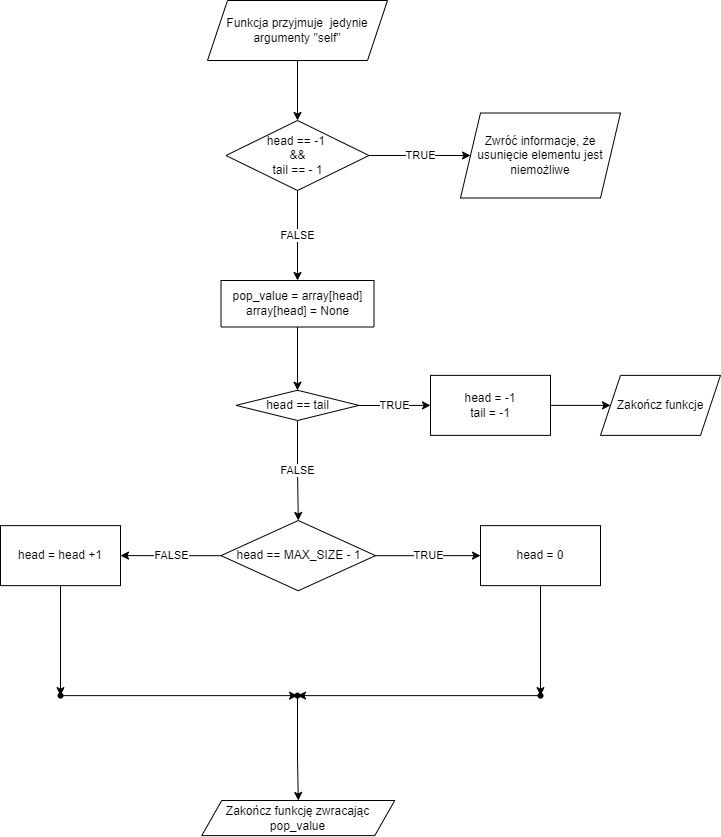

The diagram above was exported from draw.io. Its source (the exported page's mxGraphModel, read from the mxfile embedded in the PNG):
<mxGraphModel dx="1342" dy="586" grid="1" gridSize="10" guides="1" tooltips="1" connect="1" arrows="1" fold="1" page="1" pageScale="1" pageWidth="827" pageHeight="1169" math="0" shadow="0">
  <root>
    <mxCell id="0" />
    <mxCell id="1" parent="0" />
    <mxCell id="QrHnYE2lJaWxInZdFvjn-3" value="" style="edgeStyle=orthogonalEdgeStyle;rounded=0;orthogonalLoop=1;jettySize=auto;html=1;" edge="1" parent="1" source="QrHnYE2lJaWxInZdFvjn-1" target="QrHnYE2lJaWxInZdFvjn-2">
      <mxGeometry relative="1" as="geometry" />
    </mxCell>
    <mxCell id="QrHnYE2lJaWxInZdFvjn-1" value="Funkcja przyjmuje&amp;nbsp; jedynie argumenty &quot;self&quot;" style="shape=parallelogram;perimeter=parallelogramPerimeter;whiteSpace=wrap;html=1;fixedSize=1;" vertex="1" parent="1">
      <mxGeometry x="307" y="10" width="180" height="60" as="geometry" />
    </mxCell>
    <mxCell id="QrHnYE2lJaWxInZdFvjn-5" value="TRUE" style="edgeStyle=orthogonalEdgeStyle;rounded=0;orthogonalLoop=1;jettySize=auto;html=1;" edge="1" parent="1" source="QrHnYE2lJaWxInZdFvjn-2" target="QrHnYE2lJaWxInZdFvjn-4">
      <mxGeometry relative="1" as="geometry" />
    </mxCell>
    <mxCell id="QrHnYE2lJaWxInZdFvjn-7" value="FALSE" style="edgeStyle=orthogonalEdgeStyle;rounded=0;orthogonalLoop=1;jettySize=auto;html=1;" edge="1" parent="1" source="QrHnYE2lJaWxInZdFvjn-2" target="QrHnYE2lJaWxInZdFvjn-6">
      <mxGeometry relative="1" as="geometry" />
    </mxCell>
    <mxCell id="QrHnYE2lJaWxInZdFvjn-2" value="head == -1&amp;nbsp;&lt;br&gt;&amp;amp;&amp;amp;&lt;br&gt;tail == - 1" style="rhombus;whiteSpace=wrap;html=1;" vertex="1" parent="1">
      <mxGeometry x="325.5" y="130" width="143" height="70" as="geometry" />
    </mxCell>
    <mxCell id="QrHnYE2lJaWxInZdFvjn-4" value="Zwróć informacje, że usunięcie elementu jest niemożliwe" style="shape=parallelogram;perimeter=parallelogramPerimeter;whiteSpace=wrap;html=1;fixedSize=1;" vertex="1" parent="1">
      <mxGeometry x="560" y="122.5" width="160" height="85" as="geometry" />
    </mxCell>
    <mxCell id="QrHnYE2lJaWxInZdFvjn-9" value="" style="edgeStyle=orthogonalEdgeStyle;rounded=0;orthogonalLoop=1;jettySize=auto;html=1;" edge="1" parent="1" source="QrHnYE2lJaWxInZdFvjn-6" target="QrHnYE2lJaWxInZdFvjn-8">
      <mxGeometry relative="1" as="geometry" />
    </mxCell>
    <mxCell id="QrHnYE2lJaWxInZdFvjn-6" value="pop_value = array[head]&lt;br&gt;array[head] = None" style="whiteSpace=wrap;html=1;direction=south;" vertex="1" parent="1">
      <mxGeometry x="320.5" y="290" width="153" height="46.5" as="geometry" />
    </mxCell>
    <mxCell id="QrHnYE2lJaWxInZdFvjn-11" value="TRUE" style="edgeStyle=orthogonalEdgeStyle;rounded=0;orthogonalLoop=1;jettySize=auto;html=1;entryX=0;entryY=0.5;entryDx=0;entryDy=0;" edge="1" parent="1" source="QrHnYE2lJaWxInZdFvjn-8" target="QrHnYE2lJaWxInZdFvjn-12">
      <mxGeometry relative="1" as="geometry">
        <mxPoint x="538.5" y="414.875" as="targetPoint" />
      </mxGeometry>
    </mxCell>
    <mxCell id="QrHnYE2lJaWxInZdFvjn-16" value="FALSE" style="edgeStyle=orthogonalEdgeStyle;rounded=0;orthogonalLoop=1;jettySize=auto;html=1;" edge="1" parent="1" source="QrHnYE2lJaWxInZdFvjn-8" target="QrHnYE2lJaWxInZdFvjn-15">
      <mxGeometry relative="1" as="geometry" />
    </mxCell>
    <mxCell id="QrHnYE2lJaWxInZdFvjn-8" value="head == tail" style="rhombus;whiteSpace=wrap;html=1;" vertex="1" parent="1">
      <mxGeometry x="335.5" y="399.75" width="123" height="30.25" as="geometry" />
    </mxCell>
    <mxCell id="QrHnYE2lJaWxInZdFvjn-14" value="" style="edgeStyle=orthogonalEdgeStyle;rounded=0;orthogonalLoop=1;jettySize=auto;html=1;" edge="1" parent="1" source="QrHnYE2lJaWxInZdFvjn-12" target="QrHnYE2lJaWxInZdFvjn-13">
      <mxGeometry relative="1" as="geometry" />
    </mxCell>
    <mxCell id="QrHnYE2lJaWxInZdFvjn-12" value="head = -1&lt;br&gt;tail = -1" style="rounded=0;whiteSpace=wrap;html=1;" vertex="1" parent="1">
      <mxGeometry x="530" y="384.88" width="120" height="60" as="geometry" />
    </mxCell>
    <mxCell id="QrHnYE2lJaWxInZdFvjn-13" value="Zakończ funkcje" style="shape=parallelogram;perimeter=parallelogramPerimeter;whiteSpace=wrap;html=1;fixedSize=1;rounded=0;" vertex="1" parent="1">
      <mxGeometry x="700" y="384.88" width="120" height="60" as="geometry" />
    </mxCell>
    <mxCell id="QrHnYE2lJaWxInZdFvjn-18" value="TRUE" style="edgeStyle=orthogonalEdgeStyle;rounded=0;orthogonalLoop=1;jettySize=auto;html=1;" edge="1" parent="1" source="QrHnYE2lJaWxInZdFvjn-15" target="QrHnYE2lJaWxInZdFvjn-17">
      <mxGeometry relative="1" as="geometry" />
    </mxCell>
    <mxCell id="QrHnYE2lJaWxInZdFvjn-20" value="FALSE" style="edgeStyle=orthogonalEdgeStyle;rounded=0;orthogonalLoop=1;jettySize=auto;html=1;" edge="1" parent="1" source="QrHnYE2lJaWxInZdFvjn-15" target="QrHnYE2lJaWxInZdFvjn-19">
      <mxGeometry relative="1" as="geometry" />
    </mxCell>
    <mxCell id="QrHnYE2lJaWxInZdFvjn-15" value="head == MAX_SIZE - 1" style="rhombus;whiteSpace=wrap;html=1;" vertex="1" parent="1">
      <mxGeometry x="320.5" y="530" width="154.5" height="70.25" as="geometry" />
    </mxCell>
    <mxCell id="QrHnYE2lJaWxInZdFvjn-22" value="" style="edgeStyle=orthogonalEdgeStyle;rounded=0;orthogonalLoop=1;jettySize=auto;html=1;" edge="1" parent="1" source="QrHnYE2lJaWxInZdFvjn-17" target="QrHnYE2lJaWxInZdFvjn-21">
      <mxGeometry relative="1" as="geometry" />
    </mxCell>
    <mxCell id="QrHnYE2lJaWxInZdFvjn-17" value="head = 0" style="whiteSpace=wrap;html=1;" vertex="1" parent="1">
      <mxGeometry x="580" y="535.125" width="120" height="60" as="geometry" />
    </mxCell>
    <mxCell id="QrHnYE2lJaWxInZdFvjn-24" value="" style="edgeStyle=orthogonalEdgeStyle;rounded=0;orthogonalLoop=1;jettySize=auto;html=1;" edge="1" parent="1" source="QrHnYE2lJaWxInZdFvjn-19" target="QrHnYE2lJaWxInZdFvjn-23">
      <mxGeometry relative="1" as="geometry" />
    </mxCell>
    <mxCell id="QrHnYE2lJaWxInZdFvjn-19" value="head = head +1" style="whiteSpace=wrap;html=1;" vertex="1" parent="1">
      <mxGeometry x="100" y="535.125" width="120" height="60" as="geometry" />
    </mxCell>
    <mxCell id="QrHnYE2lJaWxInZdFvjn-27" style="edgeStyle=orthogonalEdgeStyle;rounded=0;orthogonalLoop=1;jettySize=auto;html=1;entryX=0.6;entryY=0.622;entryDx=0;entryDy=0;entryPerimeter=0;" edge="1" parent="1" source="QrHnYE2lJaWxInZdFvjn-21" target="QrHnYE2lJaWxInZdFvjn-25">
      <mxGeometry relative="1" as="geometry" />
    </mxCell>
    <mxCell id="QrHnYE2lJaWxInZdFvjn-21" value="" style="shape=waypoint;size=6;pointerEvents=1;points=[];fillColor=rgb(255, 255, 255);resizable=0;rotatable=0;perimeter=centerPerimeter;snapToPoint=1;" vertex="1" parent="1">
      <mxGeometry x="620" y="685.125" width="40" height="40" as="geometry" />
    </mxCell>
    <mxCell id="QrHnYE2lJaWxInZdFvjn-26" value="" style="edgeStyle=orthogonalEdgeStyle;rounded=0;orthogonalLoop=1;jettySize=auto;html=1;" edge="1" parent="1" source="QrHnYE2lJaWxInZdFvjn-23" target="QrHnYE2lJaWxInZdFvjn-25">
      <mxGeometry relative="1" as="geometry" />
    </mxCell>
    <mxCell id="QrHnYE2lJaWxInZdFvjn-23" value="" style="shape=waypoint;size=6;pointerEvents=1;points=[];fillColor=rgb(255, 255, 255);resizable=0;rotatable=0;perimeter=centerPerimeter;snapToPoint=1;" vertex="1" parent="1">
      <mxGeometry x="140" y="685.125" width="40" height="40" as="geometry" />
    </mxCell>
    <mxCell id="QrHnYE2lJaWxInZdFvjn-29" value="" style="edgeStyle=orthogonalEdgeStyle;rounded=0;orthogonalLoop=1;jettySize=auto;html=1;" edge="1" parent="1" source="QrHnYE2lJaWxInZdFvjn-25" target="QrHnYE2lJaWxInZdFvjn-28">
      <mxGeometry relative="1" as="geometry" />
    </mxCell>
    <mxCell id="QrHnYE2lJaWxInZdFvjn-25" value="" style="shape=waypoint;size=6;pointerEvents=1;points=[];fillColor=rgb(255, 255, 255);resizable=0;rotatable=0;perimeter=centerPerimeter;snapToPoint=1;" vertex="1" parent="1">
      <mxGeometry x="377" y="685.125" width="40" height="40" as="geometry" />
    </mxCell>
    <mxCell id="QrHnYE2lJaWxInZdFvjn-28" value="Zakończ funkcję zwracając pop_value" style="shape=parallelogram;perimeter=parallelogramPerimeter;whiteSpace=wrap;html=1;fixedSize=1;" vertex="1" parent="1">
      <mxGeometry x="301.25" y="810" width="193" height="35.13" as="geometry" />
    </mxCell>
  </root>
</mxGraphModel>